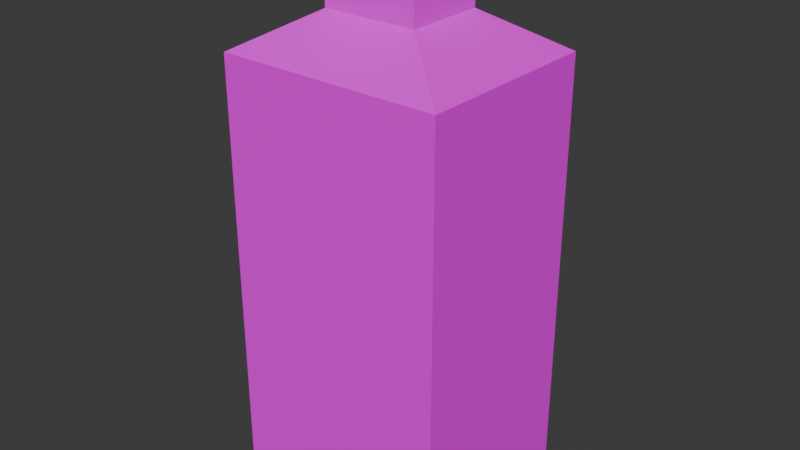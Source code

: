 # Source: BottleLiqour02.blend  (saved by Blender 4.2.66; exported with 4.5.12 LTS)
import bpy
from mathutils import Matrix  # noqa: F401  (used for matrix-valued properties, if any)

bpy.ops.wm.read_factory_settings(use_empty=True)
scene = bpy.context.scene
scene.name = 'Scene'

# ---- collections
col_collection = bpy.data.collections.new('Collection'); scene.collection.children.link(col_collection)

# ---- images (referenced by path relative to the original .blend; pixels are not part of the script)
import os
ASSET_DIR = os.environ.get("B2B_ASSET_DIR", "")  # directory of the original .blend (textures are referenced by path, not embedded)
HERE = os.path.dirname(os.path.abspath(__file__))  # packed textures are extracted next to this script under _unpacked/

def load_image(name, relpath, width, height, colorspace="sRGB"):
    """Load a texture the original file referenced (path relative to the .blend, or extracted next to this script)."""
    p = next((c for c in (os.path.join(HERE, relpath), os.path.join(ASSET_DIR, relpath)) if relpath and os.path.exists(c)), "")
    if p:
        img = bpy.data.images.load(p, check_existing=True)
        img.name = name
    else:  # same state as the original file: an image datablock whose file is absent (Cycles renders it pink)
        img = bpy.data.images.new(name, width, height)
        img.source = "FILE"
        img.filepath = "//" + (relpath or name)
    img.colorspace_settings.name = colorspace
    return img
img_glasbottle01_a_png_001 = load_image('GlasBottle01_a.png.001', 'GlasBottle01_a.png', 1024, 1024, 'sRGB')

# ---- materials (node trees are filled in below, after node groups)
mat_primary = bpy.data.materials.new('Primary')
mat_primary.alpha_threshold = 0.0
mat_primary.use_transparent_shadow = False
mat_primary.roughness = 0.5
mat_primary.line_color = (0.0, 0.0, 0.0, 1.0)

# ---- material node trees
mat_primary.use_nodes = True; mat_primary.node_tree.nodes.clear()
_N = mat_primary.node_tree.nodes; _L = mat_primary.node_tree.links
n0 = _N.new('ShaderNodeOutputMaterial'); n0.name = 'Material Output'; n0.location = (300, 300)
n1 = _N.new('ShaderNodeBsdfPrincipled'); n1.name = 'Principled BSDF'; n1.location = (10, 300)
n1.inputs[3].default_value = 1.45
n1.inputs[13].default_value = 0.25
n2 = _N.new('ShaderNodeTexImage'); n2.name = 'Image Texture'; n2.location = (-280, 280)
n2.image = img_glasbottle01_a_png_001
n2.interpolation = 'Closest'
_L.new(n1.outputs[0], n0.inputs[0])
_L.new(n2.outputs[0], n1.inputs[0])
n0.is_active_output = True

# ---- world
world_world = bpy.data.worlds.new('World'); scene.world = world_world
world_world.use_nodes = True; world_world.node_tree.nodes.clear()
_N = world_world.node_tree.nodes; _L = world_world.node_tree.links
n0 = _N.new('ShaderNodeOutputWorld'); n0.name = 'World Output'; n0.location = (300, 300)
n1 = _N.new('ShaderNodeBackground'); n1.name = 'Background'; n1.location = (10, 300)
n1.inputs[0].default_value = (0.05088, 0.05088, 0.05088, 1.0)
_L.new(n1.outputs[0], n0.inputs[0])
n0.is_active_output = True
world_world.color = (0.05088, 0.05088, 0.05088)
world_world.use_sun_shadow = False
world_world.sun_shadow_jitter_overblur = 0.0

# ---- meshes
me_cube = bpy.data.meshes.new('Cube')
me_cube.from_pydata([(0.0433, 0.03656, 0.4344), (0.1035, 0.0874, 0.0), (0.0433, -0.03656, 0.4344), (0.1035, -0.0874, 0.0), (-0.0433, 0.03656, 0.4344), (-0.1035, 0.0874, 0.0), (-0.0433, -0.03656, 0.4344), (-0.1035, -0.0874, 0.0), (0.1035, 0.0874, 0.4), (-0.1035, -0.0874, 0.4), (0.1035, -0.0874, 0.4), (-0.1035, 0.0874, 0.4), (0.0433, 0.03656, 0.5), (0.0433, -0.03656, 0.5), (-0.0433, 0.03656, 0.5), (-0.0433, -0.03656, 0.5)], [], [(0, 4, 14, 12), (10, 2, 6, 9), (9, 6, 4, 11), (5, 1, 3, 7), (8, 0, 2, 10), (11, 4, 0, 8), (5, 11, 8, 1), (1, 8, 10, 3), (7, 9, 11, 5), (3, 10, 9, 7), (12, 14, 15, 13), (6, 2, 13, 15), (4, 6, 15, 14), (2, 0, 12, 13)])
_uv = me_cube.uv_layers.new(name='UVMap')
_uv.uv.foreach_set('vector', [0.2353, 0.4375, 0.7647, 0.4375, 0.7647, 0.5, 0.2353, 0.5, 1.0, 0.3854, 0.7647, 0.4375, 0.2353, 0.4375, 0.0, 0.3854, 1.0, 0.3854, 0.7647, 0.4375, 0.2353, 0.4375, 0.0, 0.3854, 0.2353, 0.1042, 0.2353, 0.0, 0.7647, 0.0, 0.7647, 0.1042, 1.0, 0.3854, 0.7647, 0.4375, 0.2353, 0.4375, 0.0, 0.3854, 1.0, 0.3854, 0.7647, 0.4375, 0.2353, 0.4375, 0.0, 0.3854, 1.0, 0.0, 1.0, 0.3854, 0.0, 0.3854, 0.0, 0.0, 1.0, 0.0, 1.0, 0.3854, 0.0, 0.3854, 0.0, 0.0, 1.0, 0.0, 1.0, 0.3854, 0.0, 0.3854, 0.0, 0.0, 1.0, 0.0, 1.0, 0.3854, 0.0, 0.3854, 0.0, 0.0, 0.7059, 0.4375, 0.7059, 0.5, 0.2941, 0.5, 0.2941, 0.4375, 0.2353, 0.4375, 0.7647, 0.4375, 0.7647, 0.5, 0.2353, 0.5, 0.2353, 0.4375, 0.7647, 0.4375, 0.7647, 0.5, 0.2353, 0.5, 0.2353, 0.4375, 0.7647, 0.4375, 0.7647, 0.5, 0.2353, 0.5])
me_cube.materials.append(mat_primary)
me_cube.use_mirror_vertex_groups = False
me_cube.update()

# ---- objects
ob_bottleliqour02 = bpy.data.objects.new('BottleLiqour02', me_cube)

# ---- transforms, parenting, visibility, modifiers, constraints
ob_bottleliqour02.location = (0.0, 0.0, 0.0)
ob_bottleliqour02.lock_rotations_4d = False
ob_bottleliqour02.empty_display_type = 'ARROWS'
ob_bottleliqour02.lineart.crease_threshold = 0.0

# ---- collection membership
col_collection.objects.link(ob_bottleliqour02)

# ---- scene / render settings (as saved in the file)
scene.frame_start = 1; scene.frame_end = 250; scene.frame_set(1)
scene.render.engine = 'BLENDER_EEVEE_NEXT'
scene.cycles.sampling_pattern = 'TABULATED_SOBOL'
bpy.context.view_layer.update()

# ---- added for rendering (the .blend has no active camera and no usable light): camera, sun
cam_auto = bpy.data.cameras.new('AutoCamera')
cam_auto.lens = 50.0
cam_auto.sensor_width = 36.0
cam_auto.clip_end = 1000.0
ob_auto_camera = bpy.data.objects.new('AutoCamera', cam_auto)
scene.collection.objects.link(ob_auto_camera)
ob_auto_camera.location = (0.526163, -0.631395, 0.67093)
ob_auto_camera.rotation_euler = (1.09748, -7.21219e-08, 0.694738)
scene.camera = ob_auto_camera
light_auto_sun = bpy.data.lights.new('AutoSun', 'SUN')
light_auto_sun.energy = 3.0
light_auto_sun.angle = 0.0523599
ob_auto_sun = bpy.data.objects.new('AutoSun', light_auto_sun)
scene.collection.objects.link(ob_auto_sun)
ob_auto_sun.rotation_euler = (0.872665, 0.174533, 0.523599)
bpy.context.view_layer.update()
